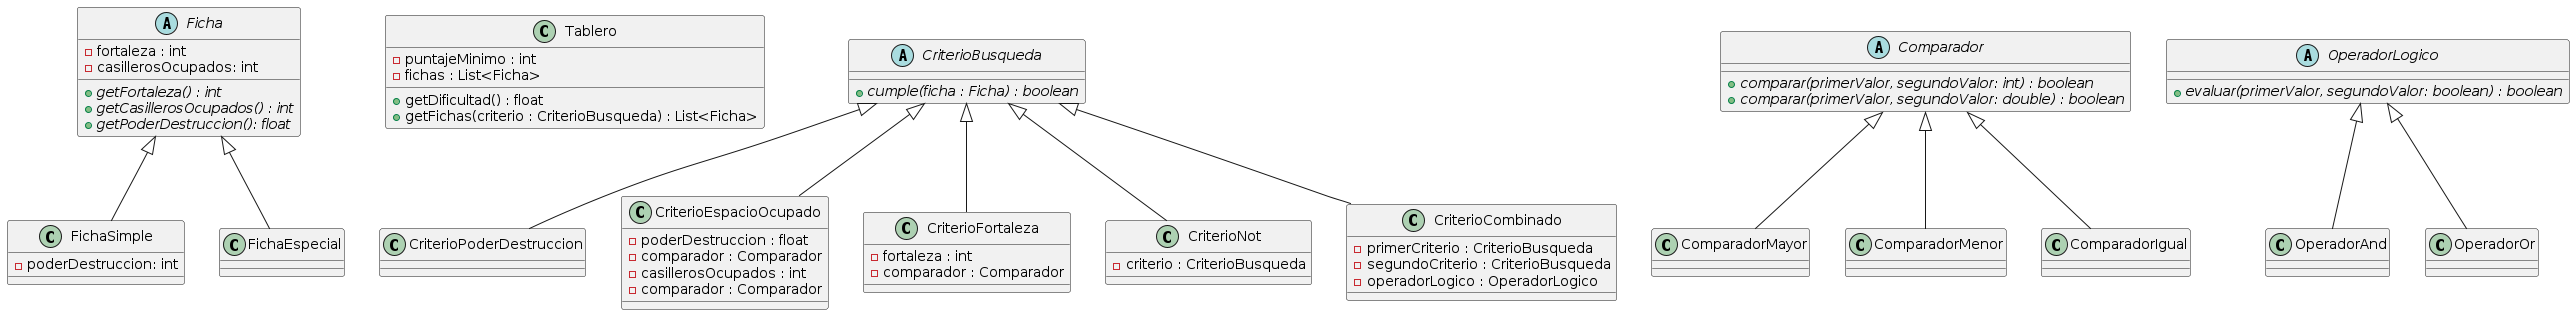

The diagram above was rendered by PlantUML. Its source (embedded in the PNG):
@startuml classDiagram

abstract class Ficha {

    - fortaleza : int
    - casillerosOcupados: int

    + {abstract} getFortaleza() : int
    + {abstract} getCasillerosOcupados() : int
    + {abstract} getPoderDestruccion(): float
}

Ficha <|-- FichaSimple
class FichaSimple {
    - poderDestruccion: int
}

Ficha <|-- FichaEspecial
class FichaEspecial {
}

class Tablero {
    - puntajeMinimo : int
    - fichas : List<Ficha>

    + getDificultad() : float
    + getFichas(criterio : CriterioBusqueda) : List<Ficha>
}

abstract class CriterioBusqueda {
    + {abstract} cumple(ficha : Ficha) : boolean
}

CriterioBusqueda <|-- CriterioPoderDestruccion
class CriterioEspacioOcupado {
    - poderDestruccion : float
    - comparador : Comparador
}

CriterioBusqueda <|-- CriterioEspacioOcupado
class CriterioEspacioOcupado {
    - casillerosOcupados : int
    - comparador : Comparador
}

CriterioBusqueda <|-- CriterioFortaleza
class CriterioFortaleza {
    - fortaleza : int
    - comparador : Comparador
}

CriterioBusqueda <|-- CriterioNot
class CriterioNot {
    - criterio : CriterioBusqueda
}

CriterioBusqueda <|-- CriterioCombinado 
class CriterioCombinado {
    - primerCriterio : CriterioBusqueda
    - segundoCriterio : CriterioBusqueda
    - operadorLogico : OperadorLogico
}

abstract class Comparador {
    + {abstract} comparar(primerValor, segundoValor: int) : boolean
    + {abstract} comparar(primerValor, segundoValor: double) : boolean
}

Comparador <|-- ComparadorMayor
class ComparadorMayor {
}

Comparador <|-- ComparadorMenor
class ComparadorMenor {
}

Comparador <|-- ComparadorIgual
class ComparadorIgual {
}

abstract class OperadorLogico {
    + {abstract} evaluar(primerValor, segundoValor: boolean) : boolean
}

OperadorLogico <|-- OperadorAnd
class OperadorAnd {
}

OperadorLogico <|-- OperadorOr
class OperadorOr {
}

@enduml